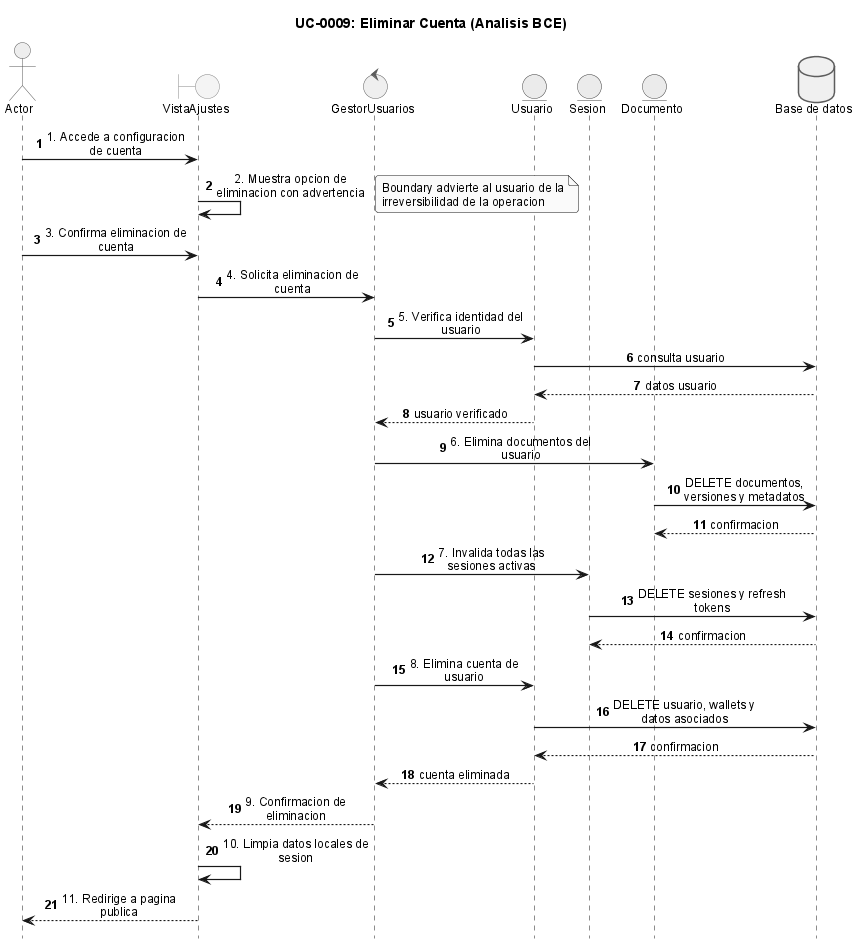

The diagram above was rendered by PlantUML. Its source (embedded in the PNG):
@startuml
!include _sequence-bce-style.puml

title UC-0009: Eliminar Cuenta (Analisis BCE)

actor Actor
boundary "VistaAjustes" as BF
control "GestorUsuarios" as CU
entity "Usuario" as EU
entity "Sesion" as ES
entity "Documento" as ED

database "Base de datos" as DB

Actor -> BF : 1. Accede a configuracion de cuenta
BF -> BF : 2. Muestra opcion de eliminacion con advertencia
note right : Boundary advierte al usuario de la irreversibilidad de la operacion

Actor -> BF : 3. Confirma eliminacion de cuenta
BF -> CU : 4. Solicita eliminacion de cuenta
CU -> EU : 5. Verifica identidad del usuario
EU -> DB : consulta usuario
DB --> EU : datos usuario
EU --> CU : usuario verificado

CU -> ED : 6. Elimina documentos del usuario
ED -> DB : DELETE documentos, versiones y metadatos
DB --> ED : confirmacion

CU -> ES : 7. Invalida todas las sesiones activas
ES -> DB : DELETE sesiones y refresh tokens
DB --> ES : confirmacion

CU -> EU : 8. Elimina cuenta de usuario
EU -> DB : DELETE usuario, wallets y datos asociados
DB --> EU : confirmacion
EU --> CU : cuenta eliminada

CU --> BF : 9. Confirmacion de eliminacion
BF -> BF : 10. Limpia datos locales de sesion
BF --> Actor : 11. Redirige a pagina publica

@enduml